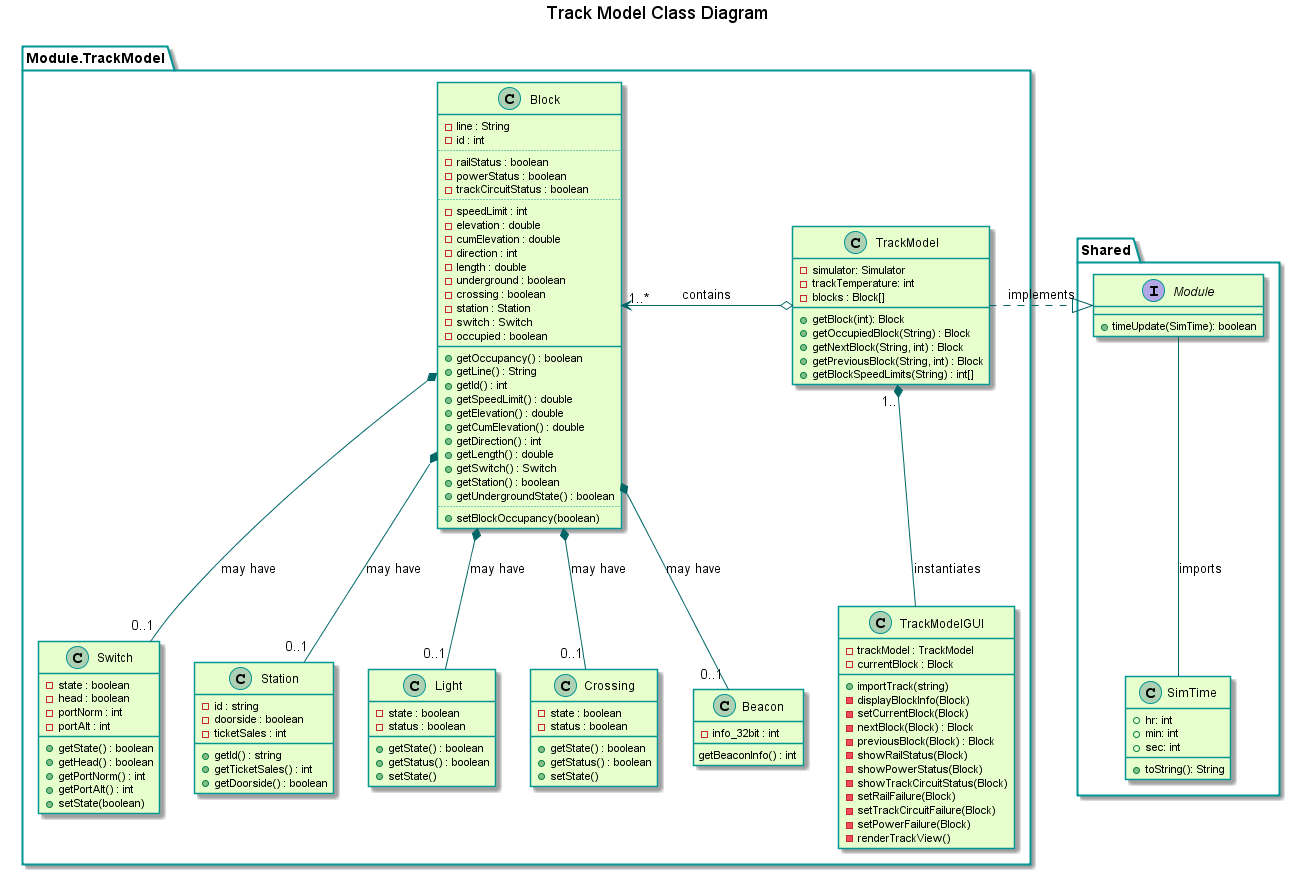

The diagram above was rendered by PlantUML. Its source (embedded in the PNG):
@startuml

title Track Model Class Diagram
'skinparam backgroundColor transparent'
skinparam classBackgroundColor #e6ffcc
skinparam classBorderColor 	#049595
skinparam packageBorderColor  #049595
skinparam arrowColor #006666

package "Shared"{
    interface Module{
        +timeUpdate(SimTime): boolean
    }

    class SimTime{
        +hr: int
        +min: int
        +sec: int
        +toString(): String
    }
}

package Module.TrackModel{
    class TrackModel {
        -simulator: Simulator
        -trackTemperature: int
        -blocks : Block[]
        +getBlock(int): Block
        +getOccupiedBlock(String) : Block
        +getNextBlock(String, int) : Block
        +getPreviousBlock(String, int) : Block
        +getBlockSpeedLimits(String) : int[]
    }

    class Block {
        -line : String
        -id : int
        ..
        -railStatus : boolean
        -powerStatus : boolean
        -trackCircuitStatus : boolean
        ..
        -speedLimit : int
        -elevation : double
        -cumElevation : double
        -direction : int
        -length : double
        -underground : boolean
        -crossing : boolean
        -station : Station
        -switch : Switch
        -occupied : boolean
        __
        +getOccupancy() : boolean
        +getLine() : String
        +getId() : int
        +getSpeedLimit() : double
        +getElevation() : double
        +getCumElevation() : double
        +getDirection() : int
        +getLength() : double
        +getSwitch() : Switch
        +getStation() : boolean
        +getUndergroundState() : boolean
        ..
        +setBlockOccupancy(boolean)
    }

    class Switch{
        -state : boolean
        -head : boolean
        -portNorm : int
        -portAlt : int
        +getState() : boolean
        +getHead() : boolean
        +getPortNorm() : int
        +getPortAlt() : int
        +setState(boolean)
    }

    class Station{
        -id : string
        -doorside : boolean
        -ticketSales : int
        +getId() : string
        +getTicketSales() : int
        +getDoorside() : boolean
    }

    class Light{
        -state : boolean
        -status : boolean
        +getState() : boolean
        +getStatus() : boolean
        +setState()
    }

    class Crossing{
        -state : boolean
        -status : boolean
        +getState() : boolean
        +getStatus() : boolean
        +setState()
    }

    class Beacon{
        -info_32bit : int
        getBeaconInfo() : int
    }

    class TrackModelGUI{
        -trackModel : TrackModel
        -currentBlock : Block
        +importTrack(string)
        -displayBlockInfo(Block)
        -setCurrentBlock(Block)
        -nextBlock(Block) : Block
        -previousBlock(Block) : Block
        -showRailStatus(Block)
        -showPowerStatus(Block)
        -showTrackCircuitStatus(Block)
        -setRailFailure(Block)
        -setTrackCircuitFailure(Block)
        -setPowerFailure(Block)
        -renderTrackView()
    }
}

TrackModel .|> Module : implements
TrackModel "1.."*-- TrackModelGUI : instantiates
Block "1..*"<-o TrackModel : contains
'Switch "0..1"---* Block'
Block *--"0..1" Switch : may have
Block *--"0..1" Station : may have
Block *--"0..1" Light : may have
Block *--"0..1" Crossing : may have
Block *--"0..1" Beacon : may have
Module -- SimTime : imports

@enduml